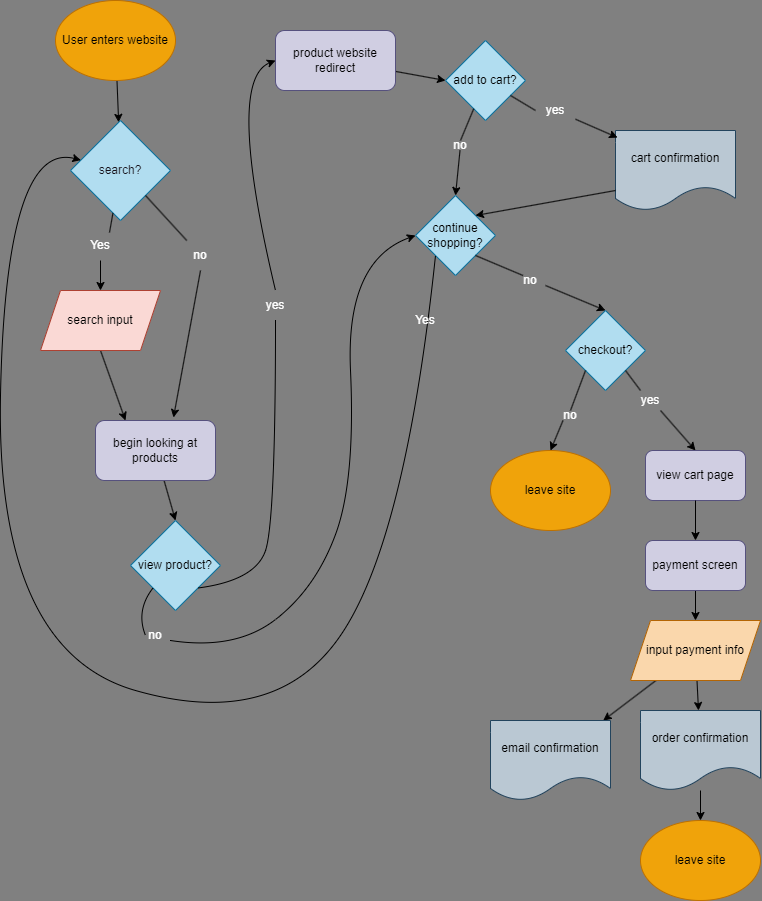

The diagram above was exported from draw.io. Its source (the exported page's mxGraphModel, read from the mxfile embedded in the PNG):
<mxGraphModel dx="1098" dy="779" grid="1" gridSize="10" guides="1" tooltips="1" connect="1" arrows="1" fold="1" page="1" pageScale="1" pageWidth="850" pageHeight="1100" background="#808080" math="0" shadow="0">
  <root>
    <mxCell id="0" />
    <mxCell id="1" parent="0" />
    <mxCell id="14" value="" style="edgeStyle=none;html=1;fontColor=#000000;" edge="1" parent="1" source="2" target="3">
      <mxGeometry relative="1" as="geometry" />
    </mxCell>
    <mxCell id="2" value="User enters website" style="ellipse;whiteSpace=wrap;html=1;fillColor=#f0a30a;fontColor=#000000;strokeColor=#BD7000;" vertex="1" parent="1">
      <mxGeometry x="70" y="40" width="120" height="80" as="geometry" />
    </mxCell>
    <mxCell id="10" style="edgeStyle=none;html=1;exitX=0.5;exitY=1;exitDx=0;exitDy=0;fontColor=#000000;startArrow=none;entryX=0.65;entryY=-0.05;entryDx=0;entryDy=0;entryPerimeter=0;" edge="1" parent="1" source="15" target="11">
      <mxGeometry relative="1" as="geometry">
        <mxPoint x="155" y="480" as="targetPoint" />
      </mxGeometry>
    </mxCell>
    <mxCell id="3" value="search?" style="rhombus;whiteSpace=wrap;html=1;fillColor=#b1ddf0;strokeColor=#10739e;fontColor=#18141d;" vertex="1" parent="1">
      <mxGeometry x="85" y="160" width="100" height="100" as="geometry" />
    </mxCell>
    <mxCell id="7" style="edgeStyle=none;html=1;exitX=0.5;exitY=1;exitDx=0;exitDy=0;fontColor=#000000;entryX=0.25;entryY=0;entryDx=0;entryDy=0;" edge="1" parent="1" source="4" target="11">
      <mxGeometry relative="1" as="geometry">
        <mxPoint x="100" y="480" as="targetPoint" />
      </mxGeometry>
    </mxCell>
    <mxCell id="4" value="&lt;font color=&quot;#000000&quot;&gt;search input&lt;br&gt;&lt;/font&gt;" style="shape=parallelogram;perimeter=parallelogramPerimeter;whiteSpace=wrap;html=1;fixedSize=1;fillColor=#fad9d5;strokeColor=#ae4132;" vertex="1" parent="1">
      <mxGeometry x="55" y="330" width="120" height="60" as="geometry" />
    </mxCell>
    <mxCell id="5" value="" style="endArrow=classic;html=1;fontColor=#000000;entryX=0.5;entryY=0;entryDx=0;entryDy=0;startArrow=none;" edge="1" parent="1" source="16" target="4">
      <mxGeometry width="50" height="50" relative="1" as="geometry">
        <mxPoint x="50" y="290" as="sourcePoint" />
        <mxPoint x="100" y="240" as="targetPoint" />
      </mxGeometry>
    </mxCell>
    <mxCell id="25" style="edgeStyle=none;html=1;entryX=0.5;entryY=0;entryDx=0;entryDy=0;fontColor=#000000;" edge="1" parent="1" source="11" target="20">
      <mxGeometry relative="1" as="geometry" />
    </mxCell>
    <mxCell id="11" value="&lt;font color=&quot;#000000&quot;&gt;begin looking at products&lt;/font&gt;" style="rounded=1;whiteSpace=wrap;html=1;fillColor=#d0cee2;strokeColor=#56517e;" vertex="1" parent="1">
      <mxGeometry x="110" y="460" width="120" height="60" as="geometry" />
    </mxCell>
    <mxCell id="17" value="" style="endArrow=none;html=1;fontColor=#000000;entryX=0.65;entryY=0.067;entryDx=0;entryDy=0;entryPerimeter=0;" edge="1" parent="1" source="3" target="16">
      <mxGeometry width="50" height="50" relative="1" as="geometry">
        <mxPoint x="115.29411764705878" y="235.29411764705878" as="sourcePoint" />
        <mxPoint x="80" y="320" as="targetPoint" />
      </mxGeometry>
    </mxCell>
    <mxCell id="16" value="Yes" style="text;html=1;strokeColor=none;fillColor=none;align=center;verticalAlign=middle;whiteSpace=wrap;rounded=0;fontColor=#FFFFFF;" vertex="1" parent="1">
      <mxGeometry x="85" y="270" width="60" height="30" as="geometry" />
    </mxCell>
    <mxCell id="19" value="" style="edgeStyle=none;html=1;exitX=1;exitY=1;exitDx=0;exitDy=0;fontColor=#000000;endArrow=none;" edge="1" parent="1" source="3" target="15">
      <mxGeometry relative="1" as="geometry">
        <mxPoint x="155" y="480" as="targetPoint" />
        <mxPoint x="155" y="225" as="sourcePoint" />
      </mxGeometry>
    </mxCell>
    <mxCell id="15" value="no" style="text;html=1;strokeColor=none;fillColor=none;align=center;verticalAlign=middle;whiteSpace=wrap;rounded=0;fontColor=#FFFFFF;" vertex="1" parent="1">
      <mxGeometry x="175" y="280" width="80" height="30" as="geometry" />
    </mxCell>
    <mxCell id="20" value="&lt;font color=&quot;#000000&quot;&gt;view product?&lt;/font&gt;" style="rhombus;whiteSpace=wrap;html=1;fillColor=#b1ddf0;strokeColor=#10739e;fontColor=#FFFFFF;" vertex="1" parent="1">
      <mxGeometry x="145" y="560" width="90" height="90" as="geometry" />
    </mxCell>
    <mxCell id="40" style="edgeStyle=none;html=1;entryX=0;entryY=0.5;entryDx=0;entryDy=0;fontColor=#000000;" edge="1" parent="1" source="35" target="36">
      <mxGeometry relative="1" as="geometry" />
    </mxCell>
    <mxCell id="35" value="&lt;font color=&quot;#000000&quot;&gt;product website redirect&lt;/font&gt;" style="rounded=1;whiteSpace=wrap;html=1;fillColor=#d0cee2;strokeColor=#56517e;" vertex="1" parent="1">
      <mxGeometry x="290" y="70" width="120" height="60" as="geometry" />
    </mxCell>
    <mxCell id="43" style="edgeStyle=none;html=1;entryX=0.5;entryY=0;entryDx=0;entryDy=0;fontColor=#000000;startArrow=none;" edge="1" parent="1" source="97" target="38">
      <mxGeometry relative="1" as="geometry" />
    </mxCell>
    <mxCell id="36" value="&lt;font color=&quot;#000000&quot;&gt;add to cart?&lt;/font&gt;" style="rhombus;whiteSpace=wrap;html=1;fillColor=#b1ddf0;strokeColor=#10739e;" vertex="1" parent="1">
      <mxGeometry x="460" y="80" width="80" height="80" as="geometry" />
    </mxCell>
    <mxCell id="37" value="cart confirmation" style="shape=document;whiteSpace=wrap;html=1;boundedLbl=1;fillColor=#bac8d3;strokeColor=#23445d;fontColor=#000000;" vertex="1" parent="1">
      <mxGeometry x="630" y="170" width="120" height="80" as="geometry" />
    </mxCell>
    <mxCell id="38" value="&lt;font color=&quot;#000000&quot;&gt;continue shopping?&lt;/font&gt;" style="rhombus;whiteSpace=wrap;html=1;fillColor=#b1ddf0;strokeColor=#10739e;" vertex="1" parent="1">
      <mxGeometry x="430" y="235" width="80" height="80" as="geometry" />
    </mxCell>
    <mxCell id="41" value="" style="endArrow=classic;html=1;fontColor=#000000;entryX=0.017;entryY=0.088;entryDx=0;entryDy=0;startArrow=none;entryPerimeter=0;" edge="1" parent="1" source="61" target="37">
      <mxGeometry width="50" height="50" relative="1" as="geometry">
        <mxPoint x="540" y="120" as="sourcePoint" />
        <mxPoint x="590" y="70" as="targetPoint" />
      </mxGeometry>
    </mxCell>
    <mxCell id="45" value="" style="curved=1;endArrow=classic;html=1;fontColor=#000000;exitX=0.5;exitY=0;exitDx=0;exitDy=0;entryX=0;entryY=0.5;entryDx=0;entryDy=0;startArrow=none;" edge="1" parent="1" source="59" target="35">
      <mxGeometry width="50" height="50" relative="1" as="geometry">
        <mxPoint x="170" y="690" as="sourcePoint" />
        <mxPoint x="350" y="340" as="targetPoint" />
        <Array as="points">
          <mxPoint x="240" y="120" />
        </Array>
      </mxGeometry>
    </mxCell>
    <mxCell id="50" value="" style="endArrow=classic;html=1;fontColor=#000000;exitX=1;exitY=1;exitDx=0;exitDy=0;entryX=0.5;entryY=0;entryDx=0;entryDy=0;startArrow=none;" edge="1" parent="1" source="82" target="51">
      <mxGeometry width="50" height="50" relative="1" as="geometry">
        <mxPoint x="400" y="470" as="sourcePoint" />
        <mxPoint x="390" y="350" as="targetPoint" />
      </mxGeometry>
    </mxCell>
    <mxCell id="51" value="checkout?" style="rhombus;whiteSpace=wrap;html=1;fillColor=#b1ddf0;strokeColor=#10739e;fontColor=#000000;" vertex="1" parent="1">
      <mxGeometry x="580" y="350" width="80" height="80" as="geometry" />
    </mxCell>
    <mxCell id="56" value="" style="endArrow=classic;html=1;fontColor=#000000;exitX=0.25;exitY=1;exitDx=0;exitDy=0;entryX=0.5;entryY=0;entryDx=0;entryDy=0;startArrow=none;" edge="1" parent="1" source="84">
      <mxGeometry width="50" height="50" relative="1" as="geometry">
        <mxPoint x="400" y="470" as="sourcePoint" />
        <mxPoint x="565" y="490" as="targetPoint" />
      </mxGeometry>
    </mxCell>
    <mxCell id="60" value="" style="curved=1;endArrow=none;html=1;fontColor=#000000;exitX=1;exitY=1;exitDx=0;exitDy=0;entryX=0.5;entryY=1;entryDx=0;entryDy=0;" edge="1" parent="1" source="20" target="59">
      <mxGeometry width="50" height="50" relative="1" as="geometry">
        <mxPoint x="152.5" y="657.5" as="sourcePoint" />
        <mxPoint x="300" y="110" as="targetPoint" />
        <Array as="points">
          <mxPoint x="270" y="620" />
          <mxPoint x="290" y="560" />
        </Array>
      </mxGeometry>
    </mxCell>
    <mxCell id="59" value="yes" style="text;html=1;strokeColor=none;fillColor=none;align=center;verticalAlign=middle;whiteSpace=wrap;rounded=0;fontColor=#FFFFFF;" vertex="1" parent="1">
      <mxGeometry x="250" y="330" width="80" height="30" as="geometry" />
    </mxCell>
    <mxCell id="62" value="" style="endArrow=none;html=1;fontColor=#000000;entryX=0;entryY=0.5;entryDx=0;entryDy=0;" edge="1" parent="1" source="36" target="61">
      <mxGeometry width="50" height="50" relative="1" as="geometry">
        <mxPoint x="540" y="120" as="sourcePoint" />
        <mxPoint x="600" y="120" as="targetPoint" />
      </mxGeometry>
    </mxCell>
    <mxCell id="61" value="yes" style="text;html=1;strokeColor=none;fillColor=none;align=center;verticalAlign=middle;whiteSpace=wrap;rounded=0;fontColor=#FFFFFF;" vertex="1" parent="1">
      <mxGeometry x="550" y="140" width="40" height="20" as="geometry" />
    </mxCell>
    <mxCell id="65" value="" style="endArrow=classic;html=1;fontColor=#000000;exitX=0;exitY=0.75;exitDx=0;exitDy=0;entryX=1;entryY=0;entryDx=0;entryDy=0;" edge="1" parent="1" source="37" target="38">
      <mxGeometry width="50" height="50" relative="1" as="geometry">
        <mxPoint x="400" y="370" as="sourcePoint" />
        <mxPoint x="450" y="320" as="targetPoint" />
      </mxGeometry>
    </mxCell>
    <mxCell id="66" value="" style="endArrow=classic;html=1;fontColor=#000000;exitX=0.75;exitY=1;exitDx=0;exitDy=0;entryX=0.5;entryY=0;entryDx=0;entryDy=0;startArrow=none;" edge="1" parent="1" source="87" target="67">
      <mxGeometry width="50" height="50" relative="1" as="geometry">
        <mxPoint x="400" y="370" as="sourcePoint" />
        <mxPoint x="450" y="550" as="targetPoint" />
      </mxGeometry>
    </mxCell>
    <mxCell id="67" value="view cart page" style="rounded=1;whiteSpace=wrap;html=1;fillColor=#d0cee2;strokeColor=#56517e;fontColor=#000000;" vertex="1" parent="1">
      <mxGeometry x="660" y="490" width="100" height="50" as="geometry" />
    </mxCell>
    <mxCell id="91" value="" style="edgeStyle=none;html=1;fontColor=#000000;" edge="1" parent="1" source="69" target="70">
      <mxGeometry relative="1" as="geometry" />
    </mxCell>
    <mxCell id="69" value="&lt;font color=&quot;#000000&quot;&gt;payment screen&lt;br&gt;&lt;/font&gt;" style="rounded=1;whiteSpace=wrap;html=1;fillColor=#d0cee2;strokeColor=#56517e;" vertex="1" parent="1">
      <mxGeometry x="660" y="580" width="100" height="50" as="geometry" />
    </mxCell>
    <mxCell id="92" value="" style="edgeStyle=none;html=1;fontColor=#000000;" edge="1" parent="1" source="70" target="71">
      <mxGeometry relative="1" as="geometry" />
    </mxCell>
    <mxCell id="96" value="" style="edgeStyle=none;html=1;fontColor=#000000;" edge="1" parent="1" source="70" target="95">
      <mxGeometry relative="1" as="geometry" />
    </mxCell>
    <mxCell id="70" value="input payment info" style="shape=parallelogram;perimeter=parallelogramPerimeter;whiteSpace=wrap;html=1;fixedSize=1;fillColor=#fad7ac;strokeColor=#b46504;fontColor=#000000;" vertex="1" parent="1">
      <mxGeometry x="645" y="660" width="130" height="60" as="geometry" />
    </mxCell>
    <mxCell id="93" value="" style="edgeStyle=none;html=1;fontColor=#000000;" edge="1" parent="1" source="71">
      <mxGeometry relative="1" as="geometry">
        <mxPoint x="715" y="860" as="targetPoint" />
      </mxGeometry>
    </mxCell>
    <mxCell id="71" value="order confirmation" style="shape=document;whiteSpace=wrap;html=1;boundedLbl=1;fillColor=#bac8d3;strokeColor=#23445d;fontColor=#000000;" vertex="1" parent="1">
      <mxGeometry x="655" y="750" width="120" height="80" as="geometry" />
    </mxCell>
    <mxCell id="74" value="" style="curved=1;endArrow=classic;html=1;fontColor=#000000;exitX=0;exitY=1;exitDx=0;exitDy=0;" edge="1" parent="1" source="38" target="3">
      <mxGeometry width="50" height="50" relative="1" as="geometry">
        <mxPoint x="360" y="510" as="sourcePoint" />
        <mxPoint x="40" y="140" as="targetPoint" />
        <Array as="points">
          <mxPoint x="420" y="580" />
          <mxPoint x="290" y="770" />
          <mxPoint x="10" y="690" />
          <mxPoint x="20" y="180" />
        </Array>
      </mxGeometry>
    </mxCell>
    <mxCell id="75" value="" style="curved=1;endArrow=classic;html=1;fontColor=#000000;entryX=0;entryY=0.5;entryDx=0;entryDy=0;startArrow=none;exitX=1;exitY=1;exitDx=0;exitDy=0;" edge="1" parent="1" source="101" target="38">
      <mxGeometry width="50" height="50" relative="1" as="geometry">
        <mxPoint x="220" y="710" as="sourcePoint" />
        <mxPoint x="420" y="280" as="targetPoint" />
        <Array as="points">
          <mxPoint x="250" y="690" />
          <mxPoint x="330" y="628" />
          <mxPoint x="370" y="520" />
          <mxPoint x="360" y="300" />
        </Array>
      </mxGeometry>
    </mxCell>
    <mxCell id="76" value="Yes" style="text;html=1;strokeColor=none;fillColor=none;align=center;verticalAlign=middle;whiteSpace=wrap;rounded=0;fontColor=#FFFFFF;" vertex="1" parent="1">
      <mxGeometry x="410" y="345" width="60" height="30" as="geometry" />
    </mxCell>
    <mxCell id="83" value="" style="endArrow=none;html=1;fontColor=#000000;exitX=1;exitY=1;exitDx=0;exitDy=0;entryX=0.25;entryY=0;entryDx=0;entryDy=0;" edge="1" parent="1" source="38" target="82">
      <mxGeometry width="50" height="50" relative="1" as="geometry">
        <mxPoint x="490" y="295" as="sourcePoint" />
        <mxPoint x="620" y="350" as="targetPoint" />
      </mxGeometry>
    </mxCell>
    <mxCell id="82" value="no" style="text;html=1;strokeColor=none;fillColor=none;align=center;verticalAlign=middle;whiteSpace=wrap;rounded=0;fontColor=#FFFFFF;" vertex="1" parent="1">
      <mxGeometry x="530" y="315" width="30" height="10" as="geometry" />
    </mxCell>
    <mxCell id="86" value="" style="endArrow=none;html=1;fontColor=#000000;exitX=0;exitY=1;exitDx=0;exitDy=0;entryX=0.5;entryY=0;entryDx=0;entryDy=0;" edge="1" parent="1" source="51" target="84">
      <mxGeometry width="50" height="50" relative="1" as="geometry">
        <mxPoint x="600" y="410" as="sourcePoint" />
        <mxPoint x="565" y="490" as="targetPoint" />
      </mxGeometry>
    </mxCell>
    <mxCell id="84" value="no" style="text;html=1;strokeColor=none;fillColor=none;align=center;verticalAlign=middle;whiteSpace=wrap;rounded=0;fontColor=#FFFFFF;" vertex="1" parent="1">
      <mxGeometry x="570" y="450" width="30" height="10" as="geometry" />
    </mxCell>
    <mxCell id="88" value="" style="endArrow=none;html=1;fontColor=#000000;exitX=1;exitY=1;exitDx=0;exitDy=0;entryX=0.25;entryY=0;entryDx=0;entryDy=0;" edge="1" parent="1" source="51" target="87">
      <mxGeometry width="50" height="50" relative="1" as="geometry">
        <mxPoint x="640" y="410" as="sourcePoint" />
        <mxPoint x="710" y="490" as="targetPoint" />
      </mxGeometry>
    </mxCell>
    <mxCell id="87" value="yes" style="text;html=1;strokeColor=none;fillColor=none;align=center;verticalAlign=middle;whiteSpace=wrap;rounded=0;fontColor=#FFFFFF;" vertex="1" parent="1">
      <mxGeometry x="645" y="430" width="40" height="20" as="geometry" />
    </mxCell>
    <mxCell id="90" value="" style="endArrow=classic;html=1;fontColor=#000000;exitX=0.5;exitY=1;exitDx=0;exitDy=0;entryX=0.5;entryY=0;entryDx=0;entryDy=0;" edge="1" parent="1" source="67" target="69">
      <mxGeometry width="50" height="50" relative="1" as="geometry">
        <mxPoint x="400" y="490" as="sourcePoint" />
        <mxPoint x="450" y="440" as="targetPoint" />
      </mxGeometry>
    </mxCell>
    <mxCell id="95" value="email confirmation" style="shape=document;whiteSpace=wrap;html=1;boundedLbl=1;fillColor=#bac8d3;strokeColor=#23445d;fontColor=#000000;" vertex="1" parent="1">
      <mxGeometry x="505" y="760" width="120" height="80" as="geometry" />
    </mxCell>
    <mxCell id="99" value="" style="edgeStyle=none;html=1;entryX=0.5;entryY=0;entryDx=0;entryDy=0;fontColor=#000000;endArrow=none;" edge="1" parent="1" source="36" target="97">
      <mxGeometry relative="1" as="geometry">
        <mxPoint x="491.7241379310344" y="151.72413793103442" as="sourcePoint" />
        <mxPoint x="470" y="235" as="targetPoint" />
      </mxGeometry>
    </mxCell>
    <mxCell id="97" value="no" style="text;html=1;strokeColor=none;fillColor=none;align=center;verticalAlign=middle;whiteSpace=wrap;rounded=0;fontColor=#FFFFFF;" vertex="1" parent="1">
      <mxGeometry x="460" y="180" width="30" height="10" as="geometry" />
    </mxCell>
    <mxCell id="104" value="" style="curved=1;endArrow=none;html=1;fontColor=#000000;exitX=0;exitY=1;exitDx=0;exitDy=0;" edge="1" parent="1" source="20">
      <mxGeometry width="50" height="50" relative="1" as="geometry">
        <mxPoint x="167.5" y="627.5" as="sourcePoint" />
        <mxPoint x="160" y="675" as="targetPoint" />
        <Array as="points">
          <mxPoint x="150" y="650" />
        </Array>
      </mxGeometry>
    </mxCell>
    <mxCell id="101" value="no" style="text;html=1;strokeColor=none;fillColor=none;align=center;verticalAlign=middle;whiteSpace=wrap;rounded=0;fontColor=#FFFFFF;" vertex="1" parent="1">
      <mxGeometry x="155" y="670" width="30" height="10" as="geometry" />
    </mxCell>
    <mxCell id="108" value="&lt;font color=&quot;#000000&quot;&gt;leave site&lt;/font&gt;" style="ellipse;whiteSpace=wrap;html=1;fillColor=#f0a30a;strokeColor=#BD7000;fontColor=#000000;" vertex="1" parent="1">
      <mxGeometry x="505" y="490" width="120" height="80" as="geometry" />
    </mxCell>
    <mxCell id="109" value="&lt;font color=&quot;#000000&quot;&gt;leave site&lt;/font&gt;" style="ellipse;whiteSpace=wrap;html=1;fillColor=#f0a30a;strokeColor=#BD7000;fontColor=#000000;" vertex="1" parent="1">
      <mxGeometry x="655" y="860" width="120" height="80" as="geometry" />
    </mxCell>
  </root>
</mxGraphModel>